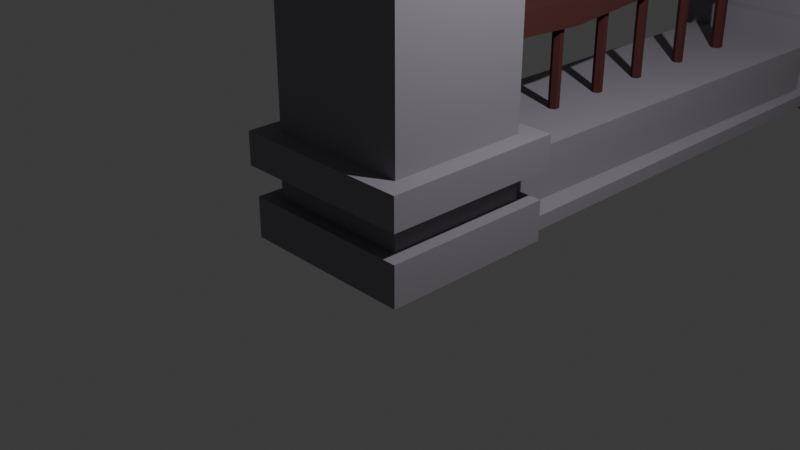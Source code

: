 # Source: tvora.blend  (saved by Blender 4.3.34; exported with 4.5.12 LTS)
import bpy
from mathutils import Matrix  # noqa: F401  (used for matrix-valued properties, if any)

bpy.ops.wm.read_factory_settings(use_empty=True)
scene = bpy.context.scene
scene.name = 'Scene'

# ---- collections
col_collection = bpy.data.collections.new('Collection'); scene.collection.children.link(col_collection)

# ---- materials (node trees are filled in below, after node groups)
mat_material = bpy.data.materials.new('Material')
mat_material.alpha_threshold = 0.0
mat_material.roughness = 0.5
mat_material.line_color = (0.0, 0.0, 0.0, 1.0)
mat_material_001 = bpy.data.materials.new('Material.001')

# ---- material node trees
mat_material.use_nodes = True; mat_material.node_tree.nodes.clear()
_N = mat_material.node_tree.nodes; _L = mat_material.node_tree.links
n0 = _N.new('ShaderNodeOutputMaterial'); n0.name = 'Material Output'; n0.location = (300, 300)
n1 = _N.new('ShaderNodeBsdfPrincipled'); n1.name = 'Principled BSDF'; n1.location = (10, 300)
n1.inputs[0].default_value = (0.2734, 0.2525, 0.2953, 1.0)
n1.inputs[2].default_value = 1.0
n1.inputs[3].default_value = 1.45
_L.new(n1.outputs[0], n0.inputs[0])
n0.is_active_output = True
mat_material_001.use_nodes = True; mat_material_001.node_tree.nodes.clear()
_N = mat_material_001.node_tree.nodes; _L = mat_material_001.node_tree.links
n0 = _N.new('ShaderNodeBsdfPrincipled'); n0.name = 'Principled BSDF'; n0.location = (10, 300)
n0.inputs[0].default_value = (0.08823, 0.0201, 0.01767, 1.0)
n0.inputs[2].default_value = 0.8818
n1 = _N.new('ShaderNodeOutputMaterial'); n1.name = 'Material Output'; n1.location = (300, 300)
_L.new(n0.outputs[0], n1.inputs[0])
n1.is_active_output = True

# ---- world
world_world = bpy.data.worlds.new('World'); scene.world = world_world
world_world.use_nodes = True; world_world.node_tree.nodes.clear()
_N = world_world.node_tree.nodes; _L = world_world.node_tree.links
n0 = _N.new('ShaderNodeOutputWorld'); n0.name = 'World Output'; n0.location = (300, 300)
n1 = _N.new('ShaderNodeBackground'); n1.name = 'Background'; n1.location = (10, 300)
n1.inputs[0].default_value = (0.05088, 0.05088, 0.05088, 1.0)
_L.new(n1.outputs[0], n0.inputs[0])
n0.is_active_output = True
world_world.color = (0.05088, 0.05088, 0.05088)
world_world.sun_shadow_jitter_overblur = 0.0

# ---- cameras
cam_camera = bpy.data.cameras.new('Camera')
cam_camera.clip_end = 100.0
cam_camera.ortho_scale = 7.314

# ---- lights
light_light = bpy.data.lights.new('Light', 'POINT')
light_light.energy = 1000.0
light_light.shadow_soft_size = 0.1

# ---- meshes
me_cube_002 = bpy.data.meshes.new('Cube.002')
me_cube_002.from_pydata([(0.8296, 0.8296, 1.0), (1.0, 1.0, -1.0), (0.8296, -0.8296, 1.0), (1.0, -1.0, -1.0), (-0.8296, 0.8296, 1.0), (-1.0, 1.0, -1.0), (-0.8296, -0.8296, 1.0), (-1.0, -1.0, -1.0), (1.0, -1.0, 1.0), (-1.0, -1.0, 1.0), (1.0, 1.0, 1.0), (-1.0, 1.0, 1.0), (0.8296, -0.8296, 2.482), (-0.8296, -0.8296, 2.482), (0.8296, 0.8296, 2.482), (-0.8296, 0.8296, 2.482), (1.043, -1.043, 2.482), (-1.043, -1.043, 2.482), (1.043, 1.043, 2.482), (-1.043, 1.043, 2.482), (1.043, -1.043, 4.088), (-1.043, -1.043, 4.088), (1.043, 1.043, 4.088), (-1.043, 1.043, 4.088), (0.8212, -0.8212, 4.088), (-0.8212, -0.8212, 4.088), (0.8212, 0.8212, 4.088), (-0.8212, 0.8212, 4.088), (0.6263, -0.6263, 23.87), (-0.6263, -0.6263, 23.87), (0.6263, 0.6263, 23.87), (-0.6263, 0.6263, 23.87), (0.8212, -0.8212, 23.87), (-0.8212, -0.8212, 23.87), (0.8212, 0.8212, 23.87), (-0.8212, 0.8212, 23.87), (0.6263, -0.6263, 26.53), (-0.6263, -0.6263, 26.53), (0.6263, 0.6263, 26.53), (-0.6263, 0.6263, 26.53), (0.6263, -0.6263, 26.53), (-0.6263, -0.6263, 26.53), (0.6263, 0.6263, 26.53), (-0.6263, 0.6263, 26.53), (0.7803, -0.7803, 26.53), (-0.7803, -0.7803, 26.53), (0.7803, 0.7803, 26.53), (-0.7803, 0.7803, 26.53), (0.5974, -0.5974, 27.45), (-0.5974, -0.5974, 27.45), (0.5974, 0.5974, 27.45), (-0.5974, 0.5974, 27.45), (0.7803, -0.7803, 27.45), (-0.7803, -0.7803, 27.45), (0.7803, 0.7803, 27.45), (-0.7803, 0.7803, 27.45), (0.2379, -0.2379, 28.61), (-0.2379, -0.2379, 28.61), (0.2379, 0.2379, 28.61), (-0.2379, 0.2379, 28.61), (0.5974, -0.5974, 28.61), (-0.5974, -0.5974, 28.61), (0.5974, 0.5974, 28.61), (-0.5974, 0.5974, 28.61), (0.1396, -0.1396, 30.02), (-0.1396, -0.1396, 30.02), (0.1396, 0.1396, 30.02), (-0.1396, 0.1396, 30.02), (0.2069, -0.2069, 31.3), (-0.2069, -0.2069, 31.3), (0.2069, 0.2069, 31.3), (-0.2069, 0.2069, 31.3), (0.06933, -0.06933, 32.6), (-0.06933, -0.06933, 32.6), (0.06933, 0.06933, 32.6), (-0.06933, 0.06933, 32.6), (0.03841, -0.03841, 37.16), (-0.03841, -0.03841, 37.16), (0.03841, 0.03841, 37.16), (-0.03841, 0.03841, 37.16), (-0.06933, -0.06933, 36.36), (-0.06933, 0.06933, 36.36), (0.06933, -0.06933, 36.36), (0.06933, 0.06933, 36.36), (-0.06933, 0.06933, 35.7), (0.06933, 0.06933, 35.7), (-0.06933, -0.06933, 35.7), (0.06933, -0.06933, 35.7), (-0.04415, -0.2521, 35.77), (-0.04415, -0.2521, 36.22), (0.04993, -0.2521, 35.77), (0.04993, -0.2521, 36.22), (-0.05162, 0.2527, 36.28), (0.05162, 0.2527, 36.28), (-0.05162, 0.2527, 35.79), (0.05162, 0.2527, 35.79), (-0.9558, -6.48, -0.6385), (-0.9558, -6.48, 0.06691), (-0.9558, -0.7715, -0.6385), (-0.9558, -0.7715, 0.06691), (0.9559, -6.486, -0.6385), (0.9559, -6.486, 0.06691), (0.9559, -0.7778, -0.6385), (0.9559, -0.7778, 0.06691), (-0.7739, -0.7778, -0.6385), (-0.7739, -0.7778, 0.06691), (-0.7739, -6.486, -0.6385), (-0.8947, -6.747, 0.06691), (0.8091, -0.7778, 0.06691), (0.8091, -6.486, -0.6385), (0.8091, -0.7778, -0.6385), (0.6883, -6.747, 0.06691), (0.6883, -6.747, 2.657), (-0.8947, -6.747, 2.657), (-0.7739, -0.7778, 2.657), (0.8091, -0.7778, 2.657), (0.8296, -6.629, 1.0), (1.0, -6.459, -1.0), (0.8296, -8.288, 1.0), (1.0, -8.459, -1.0), (-0.8296, -6.629, 1.0), (-1.0, -6.459, -1.0), (-0.8296, -8.288, 1.0), (-1.0, -8.459, -1.0), (1.0, -8.459, 1.0), (-1.0, -8.459, 1.0), (1.0, -6.459, 1.0), (-1.0, -6.459, 1.0), (0.8296, -8.288, 2.482), (-0.8296, -8.288, 2.482), (0.8296, -6.629, 2.482), (-0.8296, -6.629, 2.482), (1.043, -8.501, 2.482), (-1.043, -8.501, 2.482), (1.043, -6.416, 2.482), (-1.043, -6.416, 2.482), (1.043, -8.501, 4.088), (-1.043, -8.501, 4.088), (1.043, -6.416, 4.088), (-1.043, -6.416, 4.088), (0.8212, -8.28, 4.088), (-0.8212, -8.28, 4.088), (0.8212, -6.638, 4.088), (-0.8212, -6.638, 4.088), (0.6263, -8.085, 23.87), (-0.6263, -8.085, 23.87), (0.6263, -6.832, 23.87), (-0.6263, -6.832, 23.87), (0.8212, -8.28, 23.87), (-0.8212, -8.28, 23.87), (0.8212, -6.638, 23.87), (-0.8212, -6.638, 23.87), (0.6263, -8.085, 26.53), (-0.6263, -8.085, 26.53), (0.6263, -6.832, 26.53), (-0.6263, -6.832, 26.53), (0.6263, -8.085, 26.53), (-0.6263, -8.085, 26.53), (0.6263, -6.832, 26.53), (-0.6263, -6.832, 26.53), (0.7803, -8.239, 26.53), (-0.7803, -8.239, 26.53), (0.7803, -6.678, 26.53), (-0.7803, -6.678, 26.53), (0.5974, -8.056, 27.45), (-0.5974, -8.056, 27.45), (0.5974, -6.861, 27.45), (-0.5974, -6.861, 27.45), (0.7803, -8.239, 27.45), (-0.7803, -8.239, 27.45), (0.7803, -6.678, 27.45), (-0.7803, -6.678, 27.45), (0.2379, -7.697, 28.61), (-0.2379, -7.697, 28.61), (0.2379, -7.221, 28.61), (-0.2379, -7.221, 28.61), (0.5974, -8.056, 28.61), (-0.5974, -8.056, 28.61), (0.5974, -6.861, 28.61), (-0.5974, -6.861, 28.61), (0.1396, -7.598, 30.02), (-0.1396, -7.598, 30.02), (0.1396, -7.319, 30.02), (-0.1396, -7.319, 30.02), (0.2069, -7.666, 31.3), (-0.2069, -7.666, 31.3), (0.2069, -7.252, 31.3), (-0.2069, -7.252, 31.3), (0.06933, -7.528, 32.6), (-0.06933, -7.528, 32.6), (0.06933, -7.389, 32.6), (-0.06933, -7.389, 32.6), (0.03841, -7.497, 37.16), (-0.03841, -7.497, 37.16), (0.03841, -7.42, 37.16), (-0.03841, -7.42, 37.16), (-0.06933, -7.528, 36.36), (-0.06933, -7.389, 36.36), (0.06933, -7.528, 36.36), (0.06933, -7.389, 36.36), (-0.06933, -7.389, 35.7), (0.06933, -7.389, 35.7), (-0.06933, -7.528, 35.7), (0.06933, -7.528, 35.7), (-0.04415, -7.711, 35.77), (-0.04415, -7.711, 36.22), (0.04993, -7.711, 35.77), (0.04993, -7.711, 36.22), (-0.05162, -7.206, 36.28), (0.05162, -7.206, 36.28), (-0.05162, -7.206, 35.79), (0.05162, -7.206, 35.79)], [], [(4, 6, 13, 15), (3, 8, 9, 7), (7, 9, 11, 5), (5, 1, 3, 7), (1, 10, 8, 3), (5, 11, 10, 1), (2, 6, 9, 8), (0, 2, 8, 10), (6, 4, 11, 9), (4, 0, 10, 11), (14, 15, 19, 18), (6, 2, 12, 13), (0, 4, 15, 14), (2, 0, 14, 12), (16, 18, 22, 20), (12, 14, 18, 16), (15, 13, 17, 19), (13, 12, 16, 17), (20, 22, 26, 24), (19, 17, 21, 23), (17, 16, 20, 21), (18, 19, 23, 22), (27, 25, 33, 35), (23, 21, 25, 27), (21, 20, 24, 25), (22, 23, 27, 26), (30, 31, 39, 38), (25, 24, 32, 33), (26, 27, 35, 34), (24, 26, 34, 32), (28, 29, 33, 32), (30, 28, 32, 34), (29, 31, 35, 33), (31, 30, 34, 35), (38, 39, 43, 42), (28, 30, 38, 36), (31, 29, 37, 39), (29, 28, 36, 37), (42, 43, 47, 46), (36, 38, 42, 40), (39, 37, 41, 43), (37, 36, 40, 41), (47, 45, 53, 55), (40, 42, 46, 44), (43, 41, 45, 47), (41, 40, 44, 45), (51, 49, 61, 63), (45, 44, 52, 53), (46, 47, 55, 54), (44, 46, 54, 52), (48, 49, 53, 52), (50, 48, 52, 54), (49, 51, 55, 53), (51, 50, 54, 55), (59, 57, 65, 67), (49, 48, 60, 61), (50, 51, 63, 62), (48, 50, 62, 60), (56, 57, 61, 60), (58, 56, 60, 62), (57, 59, 63, 61), (59, 58, 62, 63), (65, 64, 68, 69), (57, 56, 64, 65), (58, 59, 67, 66), (56, 58, 66, 64), (70, 71, 75, 74), (66, 67, 71, 70), (64, 66, 70, 68), (67, 65, 69, 71), (81, 80, 77, 79), (68, 70, 74, 72), (71, 69, 73, 75), (69, 68, 72, 73), (78, 79, 77, 76), (80, 82, 76, 77), (83, 81, 79, 78), (82, 83, 78, 76), (87, 85, 83, 82), (84, 81, 92, 94), (82, 80, 89, 91), (84, 86, 80, 81), (75, 73, 86, 84), (73, 72, 87, 86), (74, 75, 84, 85), (72, 74, 85, 87), (88, 90, 91, 89), (87, 82, 91, 90), (86, 87, 90, 88), (80, 86, 88, 89), (95, 94, 92, 93), (83, 85, 95, 93), (81, 83, 93, 92), (85, 84, 94, 95), (96, 97, 99, 98), (110, 108, 103, 102), (102, 103, 101, 100), (106, 107, 97, 96), (110, 102, 100, 109), (105, 99, 97, 107), (107, 111, 112, 113), (98, 104, 106, 96), (109, 111, 107, 106), (98, 99, 105, 104), (100, 101, 111, 109), (103, 108, 111, 101), (104, 110, 109, 106), (104, 105, 108, 110), (115, 114, 113, 112), (108, 105, 114, 115), (105, 107, 113, 114), (111, 108, 115, 112), (120, 122, 129, 131), (119, 124, 125, 123), (123, 125, 127, 121), (121, 117, 119, 123), (117, 126, 124, 119), (121, 127, 126, 117), (118, 122, 125, 124), (116, 118, 124, 126), (122, 120, 127, 125), (120, 116, 126, 127), (130, 131, 135, 134), (122, 118, 128, 129), (116, 120, 131, 130), (118, 116, 130, 128), (132, 134, 138, 136), (128, 130, 134, 132), (131, 129, 133, 135), (129, 128, 132, 133), (136, 138, 142, 140), (135, 133, 137, 139), (133, 132, 136, 137), (134, 135, 139, 138), (143, 141, 149, 151), (139, 137, 141, 143), (137, 136, 140, 141), (138, 139, 143, 142), (146, 147, 155, 154), (141, 140, 148, 149), (142, 143, 151, 150), (140, 142, 150, 148), (144, 145, 149, 148), (146, 144, 148, 150), (145, 147, 151, 149), (147, 146, 150, 151), (154, 155, 159, 158), (144, 146, 154, 152), (147, 145, 153, 155), (145, 144, 152, 153), (158, 159, 163, 162), (152, 154, 158, 156), (155, 153, 157, 159), (153, 152, 156, 157), (163, 161, 169, 171), (156, 158, 162, 160), (159, 157, 161, 163), (157, 156, 160, 161), (167, 165, 177, 179), (161, 160, 168, 169), (162, 163, 171, 170), (160, 162, 170, 168), (164, 165, 169, 168), (166, 164, 168, 170), (165, 167, 171, 169), (167, 166, 170, 171), (175, 173, 181, 183), (165, 164, 176, 177), (166, 167, 179, 178), (164, 166, 178, 176), (172, 173, 177, 176), (174, 172, 176, 178), (173, 175, 179, 177), (175, 174, 178, 179), (181, 180, 184, 185), (173, 172, 180, 181), (174, 175, 183, 182), (172, 174, 182, 180), (186, 187, 191, 190), (182, 183, 187, 186), (180, 182, 186, 184), (183, 181, 185, 187), (197, 196, 193, 195), (184, 186, 190, 188), (187, 185, 189, 191), (185, 184, 188, 189), (194, 195, 193, 192), (196, 198, 192, 193), (199, 197, 195, 194), (198, 199, 194, 192), (203, 201, 199, 198), (200, 197, 208, 210), (198, 196, 205, 207), (200, 202, 196, 197), (191, 189, 202, 200), (189, 188, 203, 202), (190, 191, 200, 201), (188, 190, 201, 203), (204, 206, 207, 205), (203, 198, 207, 206), (202, 203, 206, 204), (196, 202, 204, 205), (211, 210, 208, 209), (199, 201, 211, 209), (197, 199, 209, 208), (201, 200, 210, 211)])
_uv = me_cube_002.uv_layers.new(name='UVMap')
_uv.uv.foreach_set('vector', [0.953, 0.4093, 0.953, 0.4769, 0.8926, 0.4769, 0.8926, 0.4093, 0.2679, 0.888, 0.2679, 0.8065, 0.3494, 0.8065, 0.3494, 0.888, 0.6137, 0.7063, 0.6952, 0.7063, 0.6952, 0.7879, 0.6137, 0.7879, 0.7059, 0.3996, 0.7059, 0.318, 0.7874, 0.318, 0.7874, 0.3996, 0.7021, 0.7063, 0.7837, 0.7063, 0.7837, 0.7879, 0.7021, 0.7879, 0.6137, 0.7879, 0.6952, 0.7879, 0.6952, 0.8694, 0.6137, 0.8694, 0.1409, 0.8134, 0.1409, 0.8811, 0.1339, 0.888, 0.1339, 0.8065, 0.2085, 0.8134, 0.1409, 0.8134, 0.1339, 0.8065, 0.2155, 0.8065, 0.1409, 0.8811, 0.2085, 0.8811, 0.2155, 0.888, 0.1339, 0.888, 0.2085, 0.8811, 0.2085, 0.8134, 0.2155, 0.8065, 0.2155, 0.888, 0.698, 0.4955, 0.698, 0.5632, 0.6893, 0.5719, 0.6893, 0.4868, 0.1339, 0.9557, 0.1339, 0.888, 0.1944, 0.888, 0.1944, 0.9557, 0.8951, 0.1527, 0.8951, 0.08502, 0.9555, 0.08502, 0.9555, 0.1527, 0.8951, 0.06765, 0.8951, 7.468e-07, 0.9555, 1.256e-10, 0.9555, 0.06765, 0.8296, 0.08502, 0.8296, 8.095e-07, 0.8951, 6.529e-10, 0.8951, 0.08502, 0.7656, 0.4955, 0.698, 0.4955, 0.6893, 0.4868, 0.7743, 0.4868, 0.698, 0.5632, 0.7656, 0.5632, 0.7743, 0.5719, 0.6893, 0.5719, 0.7656, 0.5632, 0.7656, 0.4955, 0.7743, 0.4868, 0.7743, 0.5719, 0.6987, 0.6213, 0.7837, 0.6213, 0.7746, 0.6303, 0.7077, 0.6303, 0.6012, 0.7062, 0.6012, 0.7913, 0.5357, 0.7913, 0.5357, 0.7062, 0.7021, 0.9544, 0.7021, 0.8694, 0.7676, 0.8694, 0.7676, 0.9544, 0.8296, 0.17, 0.8296, 0.08502, 0.8951, 0.08502, 0.8951, 0.17, 0.2679, 0.8065, 0.2009, 0.8065, 0.2009, 1.322e-06, 0.2679, 0.0, 0.7837, 0.7063, 0.6987, 0.7063, 0.7077, 0.6973, 0.7746, 0.6973, 0.6987, 0.7063, 0.6987, 0.6213, 0.7077, 0.6303, 0.7077, 0.6973, 0.7837, 0.6213, 0.7837, 0.7063, 0.7746, 0.6973, 0.7746, 0.6303, 0.9425, 0.6903, 0.8914, 0.6903, 0.8914, 0.5817, 0.9425, 0.5817, 0.5357, 0.8065, 0.4687, 0.8065, 0.4687, 0.0, 0.5357, 5.833e-06, 0.4018, 0.8065, 0.3348, 0.8065, 0.3348, 0.0, 0.4018, 8.555e-07, 0.1339, 0.8065, 0.06697, 0.8065, 0.06697, 0.0, 0.1339, 8.555e-07, 0.5436, 0.8842, 0.5436, 0.9353, 0.5357, 0.9432, 0.5357, 0.8763, 0.5947, 0.8842, 0.5436, 0.8842, 0.5357, 0.8763, 0.6027, 0.8763, 0.5436, 0.9353, 0.5947, 0.9353, 0.6027, 0.9432, 0.5357, 0.9432, 0.5947, 0.9353, 0.5947, 0.8842, 0.6027, 0.8763, 0.6027, 0.9432, 0.5357, 0.4868, 0.5357, 0.4868, 0.5357, 0.4868, 0.5357, 0.4868, 0.5344, 0.9151, 0.4833, 0.9151, 0.4833, 0.8065, 0.5344, 0.8065, 0.1326, 0.9151, 0.08154, 0.9151, 0.08154, 0.8065, 0.1326, 0.8065, 0.9425, 0.9075, 0.8914, 0.9075, 0.8914, 0.7989, 0.9425, 0.7989, 0.2741, 0.8943, 0.2741, 0.9454, 0.2679, 0.9517, 0.2679, 0.888, 0.5357, 0.4868, 0.5357, 0.4868, 0.5357, 0.4868, 0.5357, 0.4868, 0.5357, 0.4868, 0.5357, 0.4868, 0.5357, 0.4868, 0.5357, 0.4868, 0.5357, 0.4868, 0.5357, 0.4868, 0.5357, 0.4868, 0.5357, 0.4868, 0.387, 0.9151, 0.387, 0.9787, 0.3494, 0.9787, 0.3494, 0.9151, 0.3252, 0.8943, 0.2741, 0.8943, 0.2679, 0.888, 0.3315, 0.888, 0.2741, 0.9454, 0.3252, 0.9454, 0.3315, 0.9517, 0.2679, 0.9517, 0.3252, 0.9454, 0.3252, 0.8943, 0.3315, 0.888, 0.3315, 0.9517, 0.8903, 0.9346, 0.8903, 0.9833, 0.8433, 0.9833, 0.8433, 0.9346, 0.9425, 0.709, 0.9425, 0.6453, 0.9801, 0.6453, 0.9801, 0.709, 0.9425, 0.8625, 0.9425, 0.7989, 0.9801, 0.7989, 0.9801, 0.8625, 0.2155, 0.9787, 0.2155, 0.9151, 0.2531, 0.9151, 0.2531, 0.9787, 0.8989, 0.915, 0.8989, 0.9637, 0.8914, 0.9711, 0.8914, 0.9075, 0.9476, 0.915, 0.8989, 0.915, 0.8914, 0.9075, 0.955, 0.9075, 0.8989, 0.9637, 0.9476, 0.9637, 0.955, 0.9711, 0.8914, 0.9711, 0.9476, 0.9637, 0.9476, 0.915, 0.955, 0.9075, 0.955, 0.9711, 0.8108, 0.5817, 0.7914, 0.5817, 0.7954, 0.5241, 0.8068, 0.5241, 0.953, 0.4878, 0.953, 0.439, 1.0, 0.439, 1.0, 0.4878, 0.953, 0.3903, 0.953, 0.3416, 1.0, 0.3416, 1.0, 0.3903, 0.9436, 0.3304, 0.9436, 0.2817, 0.9906, 0.2817, 0.9906, 0.3304, 0.7527, 0.5865, 0.7527, 0.6059, 0.738, 0.6206, 0.738, 0.5719, 0.7721, 0.5865, 0.7527, 0.5865, 0.738, 0.5719, 0.7867, 0.5719, 0.7527, 0.6059, 0.7721, 0.6059, 0.7867, 0.6206, 0.738, 0.6206, 0.7721, 0.6059, 0.7721, 0.5865, 0.7867, 0.5719, 0.7867, 0.6206, 0.8873, 0.8133, 0.8759, 0.8133, 0.8732, 0.761, 0.8901, 0.761, 0.8914, 0.8709, 0.872, 0.8709, 0.8759, 0.8133, 0.8873, 0.8133, 0.872, 0.871, 0.8526, 0.871, 0.8566, 0.8133, 0.868, 0.8133, 0.852, 0.5817, 0.8326, 0.5817, 0.8366, 0.5241, 0.848, 0.5241, 0.8707, 0.7611, 0.8539, 0.7611, 0.8595, 0.708, 0.8651, 0.708, 0.868, 0.8133, 0.8566, 0.8133, 0.8539, 0.7611, 0.8707, 0.7611, 0.848, 0.5241, 0.8366, 0.5241, 0.8339, 0.4718, 0.8507, 0.4718, 0.8068, 0.5241, 0.7954, 0.5241, 0.7927, 0.4718, 0.8096, 0.4718, 0.804, 0.2653, 0.7983, 0.2653, 0.7996, 0.233, 0.8027, 0.233, 0.8507, 0.4718, 0.8339, 0.4718, 0.8395, 0.4187, 0.8451, 0.4187, 0.8096, 0.4718, 0.7927, 0.4718, 0.7983, 0.4187, 0.804, 0.4187, 0.8901, 0.761, 0.8732, 0.761, 0.8787, 0.708, 0.8844, 0.708, 0.6897, 0.4809, 0.6897, 0.484, 0.6866, 0.484, 0.6866, 0.4809, 0.78, 0.5192, 0.7743, 0.5192, 0.7755, 0.4868, 0.7787, 0.4868, 0.7021, 0.7386, 0.6965, 0.7386, 0.6977, 0.7063, 0.7009, 0.7063, 0.8451, 0.2653, 0.8395, 0.2653, 0.8408, 0.233, 0.8439, 0.233, 0.8451, 0.2924, 0.8395, 0.2924, 0.8395, 0.2653, 0.8451, 0.2653, 0.804, 0.2924, 0.804, 0.2653, 0.8114, 0.2688, 0.8114, 0.289, 0.6866, 0.4851, 0.6809, 0.4851, 0.6819, 0.4777, 0.6858, 0.4777, 0.804, 0.2924, 0.7983, 0.2924, 0.7983, 0.2653, 0.804, 0.2653, 0.804, 0.4187, 0.7983, 0.4187, 0.7983, 0.2924, 0.804, 0.2924, 0.8844, 0.708, 0.8787, 0.708, 0.8787, 0.5817, 0.8844, 0.5817, 0.8651, 0.708, 0.8595, 0.708, 0.8595, 0.5817, 0.8651, 0.5817, 0.8451, 0.4187, 0.8395, 0.4187, 0.8395, 0.2924, 0.8451, 0.2924, 0.6124, 0.6984, 0.6086, 0.6984, 0.6086, 0.68, 0.6124, 0.68, 0.8451, 0.2924, 0.8451, 0.2653, 0.8526, 0.2713, 0.8526, 0.2897, 0.6639, 0.4777, 0.6696, 0.4777, 0.6688, 0.4852, 0.665, 0.4852, 0.7983, 0.2653, 0.7983, 0.2924, 0.7909, 0.2897, 0.7909, 0.2713, 0.6128, 0.6616, 0.6086, 0.6616, 0.6086, 0.6414, 0.6128, 0.6414, 0.8395, 0.2653, 0.8395, 0.2924, 0.832, 0.289, 0.832, 0.2688, 0.6413, 0.4777, 0.647, 0.4777, 0.6463, 0.4853, 0.642, 0.4853, 0.6639, 0.4852, 0.6583, 0.4852, 0.659, 0.4777, 0.6632, 0.4777, 0.7909, 0.5926, 0.8196, 0.5926, 0.8196, 0.8254, 0.7909, 0.8254, 0.6077, 0.6212, 0.6077, 0.5925, 0.6137, 0.5925, 0.6137, 0.6212, 0.7193, 3.641e-07, 0.748, 8.767e-09, 0.748, 0.2327, 0.7193, 0.2327, 0.7909, 0.5924, 0.8196, 0.5817, 0.8196, 0.5926, 0.7909, 0.5926, 0.7133, 0.0002575, 0.7193, 0.0002575, 0.7193, 0.233, 0.7133, 0.233, 0.6086, 0.8646, 0.6012, 0.8649, 0.6012, 0.6321, 0.6037, 0.6212, 0.6893, 0.5925, 0.6248, 0.5925, 0.6248, 0.4868, 0.6893, 0.4868, 0.6413, 1.71e-09, 0.6487, 0.0002575, 0.6487, 0.233, 0.6413, 0.2327, 0.6196, 0.6213, 0.6248, 0.5925, 0.6893, 0.5925, 0.6842, 0.6213, 0.5357, 0.6212, 0.5357, 0.5925, 0.5431, 0.5925, 0.5431, 0.6212, 0.6137, 0.6213, 0.6137, 0.5925, 0.6248, 0.5925, 0.6196, 0.6213, 0.8256, 0.8252, 0.8196, 0.8251, 0.8196, 0.5817, 0.8303, 0.5926, 0.6487, 0.0002575, 0.7133, 0.0002575, 0.7133, 0.233, 0.6487, 0.233, 0.5431, 0.6212, 0.5431, 0.5925, 0.6077, 0.5925, 0.6077, 0.6212, 0.7059, 0.4777, 0.6413, 0.4764, 0.6413, 0.233, 0.7059, 0.2343, 0.6077, 0.5925, 0.5431, 0.5925, 0.5431, 0.4868, 0.6077, 0.4868, 0.6413, 0.2435, 0.6413, 0.4868, 0.5357, 0.4868, 0.5357, 0.2434, 0.6413, 2.026e-05, 0.6413, 0.2434, 0.5357, 0.2434, 0.5357, -3.136e-09, 0.953, 0.3416, 0.953, 0.4093, 0.8926, 0.4093, 0.8926, 0.3416, -2.43e-09, 0.888, -2.43e-09, 0.8065, 0.08154, 0.8065, 0.08154, 0.888, 0.748, 2.13e-08, 0.8296, 1.514e-08, 0.8296, 0.08155, 0.748, 0.08155, 0.7059, 0.4811, 0.7059, 0.3996, 0.7874, 0.3996, 0.7874, 0.4811, 0.748, 0.08155, 0.8296, 0.08155, 0.8296, 0.1631, 0.748, 0.1631, 0.7021, 0.7879, 0.7837, 0.7879, 0.7837, 0.8694, 0.7021, 0.8694, 0.4087, 0.8135, 0.4087, 0.8811, 0.4018, 0.8881, 0.4018, 0.8065, 0.4764, 0.8135, 0.4087, 0.8135, 0.4018, 0.8065, 0.4833, 0.8065, 0.4087, 0.8811, 0.4764, 0.8811, 0.4833, 0.8881, 0.4018, 0.8881, 0.4764, 0.8811, 0.4764, 0.8135, 0.4833, 0.8065, 0.4833, 0.8881, 0.6223, 0.63, 0.6223, 0.6976, 0.6137, 0.7063, 0.6137, 0.6213, 3.686e-09, 0.9557, 5.044e-09, 0.888, 0.06044, 0.888, 0.06044, 0.9557, 0.8951, 0.2203, 0.8951, 0.1527, 0.9555, 0.1527, 0.9555, 0.2203, 0.8926, 0.5446, 0.8926, 0.4769, 0.953, 0.4769, 0.953, 0.5446, 0.5357, 0.8763, 0.5357, 0.7913, 0.6012, 0.7913, 0.6012, 0.8763, 0.69, 0.63, 0.6223, 0.63, 0.6137, 0.6213, 0.6987, 0.6213, 0.6223, 0.6976, 0.69, 0.6976, 0.6987, 0.7063, 0.6137, 0.7063, 0.69, 0.6976, 0.69, 0.63, 0.6987, 0.6213, 0.6987, 0.7063, 0.7059, 0.233, 0.7909, 0.233, 0.7818, 0.242, 0.7149, 0.242, 0.6012, 0.6212, 0.6012, 0.7062, 0.5357, 0.7062, 0.5357, 0.6212, 0.7676, 0.9544, 0.7676, 0.8694, 0.8331, 0.8694, 0.8331, 0.9544, 0.6137, 0.9544, 0.6137, 0.8694, 0.6791, 0.8694, 0.6791, 0.9544, 0.2009, 0.8065, 0.1339, 0.8065, 0.1339, 1.244e-06, 0.2009, 0.0, 0.7909, 0.318, 0.7059, 0.318, 0.7149, 0.309, 0.7818, 0.309, 0.7059, 0.318, 0.7059, 0.233, 0.7149, 0.242, 0.7149, 0.309, 0.7909, 0.233, 0.7909, 0.318, 0.7818, 0.309, 0.7818, 0.242, 0.9425, 0.7989, 0.8914, 0.7989, 0.8914, 0.6903, 0.9425, 0.6903, 0.4687, 0.8065, 0.4018, 0.8065, 0.4018, 0.0, 0.4687, 5.833e-06, 0.3348, 0.8065, 0.2679, 0.8065, 0.2679, 0.0, 0.3348, 8.555e-07, 0.06697, 0.8065, 0.0, 0.8065, 0.0, 0.0, 0.06697, 8.555e-07, 0.756, 0.171, 0.756, 0.2221, 0.748, 0.2301, 0.748, 0.1631, 0.807, 0.171, 0.756, 0.171, 0.748, 0.1631, 0.815, 0.1631, 0.756, 0.2221, 0.807, 0.2221, 0.815, 0.2301, 0.748, 0.2301, 0.807, 0.2221, 0.807, 0.171, 0.815, 0.1631, 0.815, 0.2301, 0.5357, 0.4868, 0.5357, 0.4868, 0.5357, 0.4868, 0.5357, 0.4868, 0.2665, 0.9151, 0.2155, 0.9151, 0.2155, 0.8065, 0.2665, 0.8065, 0.4005, 0.9151, 0.3494, 0.9151, 0.3494, 0.8065, 0.4005, 0.8065, 0.9436, 0.3416, 0.8926, 0.3416, 0.8926, 0.233, 0.9436, 0.233, 0.4081, 0.8944, 0.4081, 0.9454, 0.4018, 0.9517, 0.4018, 0.8881, 0.5357, 0.4868, 0.5357, 0.4868, 0.5357, 0.4868, 0.5357, 0.4868, 0.5357, 0.4868, 0.5357, 0.4868, 0.5357, 0.4868, 0.5357, 0.4868, 0.5357, 0.4868, 0.5357, 0.4868, 0.5357, 0.4868, 0.5357, 0.4868, 0.8903, 0.871, 0.8903, 0.9346, 0.8526, 0.9346, 0.8526, 0.871, 0.4591, 0.8944, 0.4081, 0.8944, 0.4018, 0.8881, 0.4654, 0.8881, 0.4081, 0.9454, 0.4591, 0.9454, 0.4654, 0.9517, 0.4018, 0.9517, 0.4591, 0.9454, 0.4591, 0.8944, 0.4654, 0.8881, 0.4654, 0.9517, 0.862, 0.1813, 0.862, 0.2301, 0.815, 0.2301, 0.815, 0.1813, 0.9425, 0.7726, 0.9425, 0.709, 0.9801, 0.709, 0.9801, 0.7726, 0.9425, 0.6453, 0.9425, 0.5817, 0.9801, 0.5817, 0.9801, 0.6453, 0.4833, 0.9788, 0.4833, 0.9151, 0.521, 0.9151, 0.521, 0.9788, 0.07644, 0.9225, 0.07644, 0.9713, 0.06899, 0.9787, 0.06899, 0.9151, 0.1252, 0.9225, 0.07644, 0.9225, 0.06899, 0.9151, 0.1326, 0.9151, 0.07644, 0.9713, 0.1252, 0.9713, 0.1326, 0.9787, 0.06899, 0.9787, 0.1252, 0.9713, 0.1252, 0.9225, 0.1326, 0.9151, 0.1326, 0.9787, 0.8314, 0.5817, 0.812, 0.5817, 0.816, 0.5241, 0.8274, 0.5241, 0.953, 0.439, 0.953, 0.3903, 1.0, 0.3903, 1.0, 0.439, 0.5357, 0.992, 0.5357, 0.9432, 0.5827, 0.9432, 0.5827, 0.992, 0.9436, 0.2817, 0.9436, 0.233, 0.9906, 0.233, 0.9906, 0.2817, 0.704, 0.5865, 0.704, 0.6059, 0.6893, 0.6206, 0.6893, 0.5719, 0.7234, 0.5865, 0.704, 0.5865, 0.6893, 0.5719, 0.738, 0.5719, 0.704, 0.6059, 0.7234, 0.6059, 0.738, 0.6206, 0.6893, 0.6206, 0.7234, 0.6059, 0.7234, 0.5865, 0.738, 0.5719, 0.738, 0.6206, 0.8885, 0.4646, 0.8771, 0.4646, 0.8744, 0.4123, 0.8913, 0.4123, 0.8926, 0.5222, 0.8732, 0.5222, 0.8771, 0.4646, 0.8885, 0.4646, 0.8526, 0.871, 0.8332, 0.871, 0.8372, 0.8133, 0.8486, 0.8133, 0.8726, 0.5817, 0.8532, 0.5817, 0.8572, 0.5241, 0.8686, 0.5241, 0.8513, 0.7611, 0.8345, 0.7611, 0.8401, 0.708, 0.8457, 0.708, 0.8486, 0.8133, 0.8372, 0.8133, 0.8345, 0.7611, 0.8513, 0.7611, 0.8686, 0.5241, 0.8572, 0.5241, 0.8545, 0.4718, 0.8713, 0.4718, 0.8274, 0.5241, 0.816, 0.5241, 0.8133, 0.4718, 0.8302, 0.4718, 0.8245, 0.2653, 0.8189, 0.2653, 0.8201, 0.233, 0.8233, 0.233, 0.8713, 0.4718, 0.8545, 0.4718, 0.8601, 0.4187, 0.8657, 0.4187, 0.8302, 0.4718, 0.8133, 0.4718, 0.8189, 0.4187, 0.8245, 0.4187, 0.8913, 0.4123, 0.8744, 0.4123, 0.8799, 0.3593, 0.8856, 0.3593, 0.6897, 0.4777, 0.6897, 0.4809, 0.6866, 0.4809, 0.6866, 0.4777, 0.78, 0.5515, 0.7743, 0.5515, 0.7755, 0.5192, 0.7787, 0.5192, 0.7021, 0.771, 0.6965, 0.771, 0.6977, 0.7386, 0.7009, 0.7386, 0.8657, 0.2653, 0.8601, 0.2653, 0.8613, 0.233, 0.8645, 0.233, 0.8657, 0.2924, 0.8601, 0.2924, 0.8601, 0.2653, 0.8657, 0.2653, 0.8245, 0.2924, 0.8245, 0.2653, 0.832, 0.2688, 0.832, 0.289, 0.6809, 0.4851, 0.6752, 0.4851, 0.6763, 0.4777, 0.6801, 0.4777, 0.8245, 0.2924, 0.8189, 0.2924, 0.8189, 0.2653, 0.8245, 0.2653, 0.8245, 0.4187, 0.8189, 0.4187, 0.8189, 0.2924, 0.8245, 0.2924, 0.8856, 0.3593, 0.8799, 0.3593, 0.8799, 0.233, 0.8856, 0.233, 0.8457, 0.708, 0.8401, 0.708, 0.8401, 0.5817, 0.8457, 0.5817, 0.8657, 0.4187, 0.8601, 0.4187, 0.8601, 0.2924, 0.8657, 0.2924, 0.6124, 0.68, 0.6086, 0.68, 0.6086, 0.6616, 0.6124, 0.6616, 0.8657, 0.2924, 0.8657, 0.2653, 0.8732, 0.2713, 0.8732, 0.2897, 0.6696, 0.4777, 0.6752, 0.4777, 0.6745, 0.4852, 0.6706, 0.4852, 0.8189, 0.2653, 0.8189, 0.2924, 0.8114, 0.2897, 0.8114, 0.2713, 0.6128, 0.6414, 0.6086, 0.6414, 0.6086, 0.6212, 0.6128, 0.6212, 0.8601, 0.2653, 0.8601, 0.2924, 0.8526, 0.289, 0.8526, 0.2688, 0.647, 0.4777, 0.6526, 0.4777, 0.6519, 0.4853, 0.6477, 0.4853, 0.6583, 0.4852, 0.6526, 0.4852, 0.6534, 0.4777, 0.6576, 0.4777])
me_cube_002.materials.append(mat_material)
me_cube_002.use_mirror_vertex_groups = False
me_cube_002.update()
me_cylinder = bpy.data.meshes.new('Cylinder')
me_cylinder.from_pydata([(0.0, 1.0, -1.388), (0.0, 1.0, 1.0), (0.866, 0.5, -1.388), (0.866, 0.5, 1.0), (0.866, -0.5, -1.388), (0.866, -0.5, 1.0), (0.0, -1.0, -1.388), (0.0, -1.0, 1.0), (-0.866, -0.5, -1.388), (-0.866, -0.5, 1.0), (-0.866, 0.5, -1.388), (-0.866, 0.5, 1.0), (9.551e-07, 0.6159, -1.424), (0.5333, 0.3079, -1.424), (0.5333, -0.3079, -1.424), (9.551e-07, -0.6158, -1.424), (-0.5333, -0.3079, -1.424), (-0.5333, 0.3079, -1.424), (9.551e-07, 0.6159, -1.424), (0.5333, 0.3079, -1.424), (0.5333, -0.3079, -1.424), (9.551e-07, -0.6158, -1.424), (-0.5333, -0.3079, -1.424), (-0.5333, 0.3079, -1.424), (9.562e-07, 1.067, -1.424), (0.9245, 0.5337, -1.424), (0.9245, -0.5337, -1.424), (9.562e-07, -1.067, -1.424), (-0.9245, -0.5337, -1.424), (-0.9245, 0.5337, -1.424), (1.02e-06, 0.4851, -1.502), (0.4201, 0.2425, -1.502), (0.4201, -0.2425, -1.502), (1.02e-06, -0.4851, -1.502), (-0.4201, -0.2425, -1.502), (-0.4201, 0.2425, -1.502), (1.025e-06, 0.892, -1.502), (0.7725, 0.446, -1.502), (0.7725, -0.446, -1.502), (1.025e-06, -0.892, -1.502), (-0.7725, -0.446, -1.502), (-0.7725, 0.446, -1.502), (1.016e-06, 0.1977, -1.657), (0.1712, 0.09883, -1.657), (0.1712, -0.09884, -1.657), (1.016e-06, -0.1977, -1.657), (-0.1712, -0.09884, -1.657), (-0.1712, 0.09883, -1.657), (-2.344, -11.18, 0.3571), (-2.344, -11.18, 0.1968), (-2.344, 66.01, 0.3571), (-2.344, 66.01, 0.1968), (1.509, -11.18, 0.3571), (1.509, -11.18, 0.1968), (1.509, 66.01, 0.3571), (1.509, 66.01, 0.1968), (-2.344, 11.87, 0.4063), (-2.344, 11.87, 0.2461), (1.509, 11.87, 0.4063), (1.509, 11.87, 0.2461), (-2.344, 39.35, 0.1589), (1.509, 39.35, 0.3192), (-2.344, 39.35, 0.3192), (1.509, 39.35, 0.1589), (-2.344, -11.18, -0.8517), (-2.344, -11.18, -1.012), (-2.344, 66.01, -0.8517), (-2.344, 66.01, -1.012), (1.509, -11.18, -0.8517), (1.509, -11.18, -1.012), (1.509, 66.01, -0.8517), (1.509, 66.01, -1.012), (-2.344, 11.87, -0.8148), (-2.344, 11.87, -0.9751), (1.509, 11.87, -0.8148), (1.509, 11.87, -0.9751), (-2.344, 39.35, -0.8794), (1.509, 39.35, -0.7192), (-2.344, 39.35, -0.7192), (1.509, 39.35, -0.8794), (0.0, 10.22, -1.058), (0.0, 10.22, 0.9752), (0.7373, 9.794, -1.058), (0.7373, 9.794, 0.9752), (0.7373, 8.943, -1.058), (0.7373, 8.943, 0.9752), (0.0, 8.517, -1.058), (0.0, 8.517, 0.9752), (-0.7373, 8.943, -1.058), (-0.7373, 8.943, 0.9752), (-0.7373, 9.794, -1.058), (-0.7373, 9.794, 0.9752), (8.131e-07, 9.893, -1.088), (0.4541, 9.631, -1.088), (0.4541, 9.107, -1.088), (8.131e-07, 8.844, -1.088), (-0.4541, 9.107, -1.088), (-0.4541, 9.631, -1.088), (8.131e-07, 9.893, -1.088), (0.4541, 9.631, -1.088), (0.4541, 9.107, -1.088), (8.131e-07, 8.844, -1.088), (-0.4541, 9.107, -1.088), (-0.4541, 9.631, -1.088), (8.14e-07, 10.28, -1.088), (0.787, 9.823, -1.088), (0.787, 8.914, -1.088), (8.14e-07, 8.46, -1.088), (-0.787, 8.914, -1.088), (-0.787, 9.823, -1.088), (8.682e-07, 9.782, -1.155), (0.3576, 9.575, -1.155), (0.3576, 9.162, -1.155), (8.682e-07, 8.956, -1.155), (-0.3576, 9.162, -1.155), (-0.3576, 9.575, -1.155), (8.729e-07, 10.13, -1.155), (0.6576, 9.748, -1.155), (0.6576, 8.989, -1.155), (8.729e-07, 8.609, -1.155), (-0.6576, 8.989, -1.155), (-0.6576, 9.748, -1.155), (8.649e-07, 9.537, -1.286), (0.1457, 9.453, -1.286), (0.1457, 9.285, -1.286), (8.649e-07, 9.2, -1.286), (-0.1457, 9.285, -1.286), (-0.1457, 9.453, -1.286), (0.0, 20.32, -1.028), (0.0, 20.32, 0.9539), (0.7373, 19.89, -1.028), (0.7373, 19.89, 0.9539), (0.7373, 19.04, -1.028), (0.7373, 19.04, 0.9539), (0.0, 18.62, -1.028), (0.0, 18.62, 0.9539), (-0.7373, 19.04, -1.028), (-0.7373, 19.04, 0.9539), (-0.7373, 19.89, -1.028), (-0.7373, 19.89, 0.9539), (8.131e-07, 19.99, -1.058), (0.4541, 19.73, -1.058), (0.4541, 19.21, -1.058), (8.131e-07, 18.94, -1.058), (-0.4541, 19.21, -1.058), (-0.4541, 19.73, -1.058), (8.131e-07, 19.99, -1.058), (0.4541, 19.73, -1.058), (0.4541, 19.21, -1.058), (8.131e-07, 18.94, -1.058), (-0.4541, 19.21, -1.058), (-0.4541, 19.73, -1.058), (8.14e-07, 20.38, -1.058), (0.787, 19.92, -1.058), (0.787, 19.01, -1.058), (8.14e-07, 18.56, -1.058), (-0.787, 19.01, -1.058), (-0.787, 19.92, -1.058), (8.682e-07, 19.88, -1.123), (0.3576, 19.68, -1.123), (0.3576, 19.26, -1.123), (8.682e-07, 19.06, -1.123), (-0.3576, 19.26, -1.123), (-0.3576, 19.68, -1.123), (8.729e-07, 20.23, -1.123), (0.6576, 19.85, -1.123), (0.6576, 19.09, -1.123), (8.729e-07, 18.71, -1.123), (-0.6576, 19.09, -1.123), (-0.6576, 19.85, -1.123), (8.649e-07, 19.64, -1.251), (0.1457, 19.55, -1.251), (0.1457, 19.38, -1.251), (8.649e-07, 19.3, -1.251), (-0.1457, 19.38, -1.251), (-0.1457, 19.55, -1.251), (0.0, 30.11, -1.028), (0.0, 30.11, 0.9539), (0.7373, 29.69, -1.028), (0.7373, 29.69, 0.9539), (0.7373, 28.84, -1.028), (0.7373, 28.84, 0.9539), (0.0, 28.41, -1.028), (0.0, 28.41, 0.9539), (-0.7373, 28.84, -1.028), (-0.7373, 28.84, 0.9539), (-0.7373, 29.69, -1.028), (-0.7373, 29.69, 0.9539), (8.131e-07, 29.79, -1.058), (0.4541, 29.52, -1.058), (0.4541, 29.0, -1.058), (8.131e-07, 28.74, -1.058), (-0.4541, 29.0, -1.058), (-0.4541, 29.52, -1.058), (8.131e-07, 29.79, -1.058), (0.4541, 29.52, -1.058), (0.4541, 29.0, -1.058), (8.131e-07, 28.74, -1.058), (-0.4541, 29.0, -1.058), (-0.4541, 29.52, -1.058), (8.14e-07, 30.17, -1.058), (0.787, 29.72, -1.058), (0.787, 28.81, -1.058), (8.14e-07, 28.35, -1.058), (-0.787, 28.81, -1.058), (-0.787, 29.72, -1.058), (8.682e-07, 29.68, -1.123), (0.3576, 29.47, -1.123), (0.3576, 29.06, -1.123), (8.682e-07, 28.85, -1.123), (-0.3576, 29.06, -1.123), (-0.3576, 29.47, -1.123), (8.729e-07, 30.02, -1.123), (0.6576, 29.64, -1.123), (0.6576, 28.88, -1.123), (8.729e-07, 28.5, -1.123), (-0.6576, 28.88, -1.123), (-0.6576, 29.64, -1.123), (8.649e-07, 29.43, -1.251), (0.1457, 29.35, -1.251), (0.1457, 29.18, -1.251), (8.649e-07, 29.09, -1.251), (-0.1457, 29.18, -1.251), (-0.1457, 29.35, -1.251), (0.0, 41.39, -1.212), (0.0, 41.39, 1.086), (0.7373, 40.97, -1.212), (0.7373, 40.97, 1.086), (0.7373, 40.12, -1.212), (0.7373, 40.12, 1.086), (0.0, 39.69, -1.212), (0.0, 39.69, 1.086), (-0.7373, 40.12, -1.212), (-0.7373, 40.12, 1.086), (-0.7373, 40.97, -1.212), (-0.7373, 40.97, 1.086), (8.131e-07, 41.07, -1.247), (0.4541, 40.81, -1.247), (0.4541, 40.28, -1.247), (8.131e-07, 40.02, -1.247), (-0.4541, 40.28, -1.247), (-0.4541, 40.81, -1.247), (8.131e-07, 41.07, -1.247), (0.4541, 40.81, -1.247), (0.4541, 40.28, -1.247), (8.131e-07, 40.02, -1.247), (-0.4541, 40.28, -1.247), (-0.4541, 40.81, -1.247), (8.14e-07, 41.45, -1.247), (0.787, 41.0, -1.247), (0.787, 40.09, -1.247), (8.14e-07, 39.63, -1.247), (-0.787, 40.09, -1.247), (-0.787, 41.0, -1.247), (8.682e-07, 40.96, -1.321), (0.3576, 40.75, -1.321), (0.3576, 40.34, -1.321), (8.682e-07, 40.13, -1.321), (-0.3576, 40.34, -1.321), (-0.3576, 40.75, -1.321), (8.729e-07, 41.3, -1.321), (0.6576, 40.92, -1.321), (0.6576, 40.16, -1.321), (8.729e-07, 39.78, -1.321), (-0.6576, 40.16, -1.321), (-0.6576, 40.92, -1.321), (8.649e-07, 40.71, -1.47), (0.1457, 40.63, -1.47), (0.1457, 40.46, -1.47), (8.649e-07, 40.37, -1.47), (-0.1457, 40.46, -1.47), (-0.1457, 40.63, -1.47), (0.0, 52.92, -1.388), (0.0, 52.92, 1.0), (0.866, 52.42, -1.388), (0.866, 52.42, 1.0), (0.866, 51.42, -1.388), (0.866, 51.42, 1.0), (0.0, 50.92, -1.388), (0.0, 50.92, 1.0), (-0.866, 51.42, -1.388), (-0.866, 51.42, 1.0), (-0.866, 52.42, -1.388), (-0.866, 52.42, 1.0), (9.551e-07, 52.54, -1.424), (0.5333, 52.23, -1.424), (0.5333, 51.61, -1.424), (9.551e-07, 51.3, -1.424), (-0.5333, 51.61, -1.424), (-0.5333, 52.23, -1.424), (9.551e-07, 52.54, -1.424), (0.5333, 52.23, -1.424), (0.5333, 51.61, -1.424), (9.551e-07, 51.3, -1.424), (-0.5333, 51.61, -1.424), (-0.5333, 52.23, -1.424), (9.562e-07, 52.99, -1.424), (0.9245, 52.45, -1.424), (0.9245, 51.39, -1.424), (9.562e-07, 50.85, -1.424), (-0.9245, 51.39, -1.424), (-0.9245, 52.45, -1.424), (1.02e-06, 52.4, -1.502), (0.4201, 52.16, -1.502), (0.4201, 51.68, -1.502), (1.02e-06, 51.43, -1.502), (-0.4201, 51.68, -1.502), (-0.4201, 52.16, -1.502), (1.025e-06, 52.81, -1.502), (0.7725, 52.37, -1.502), (0.7725, 51.47, -1.502), (1.025e-06, 51.03, -1.502), (-0.7725, 51.47, -1.502), (-0.7725, 52.37, -1.502), (1.016e-06, 52.12, -1.657), (0.1712, 52.02, -1.657), (0.1712, 51.82, -1.657), (1.016e-06, 51.72, -1.657), (-0.1712, 51.82, -1.657), (-0.1712, 52.02, -1.657)], [], [(0, 1, 3, 2), (2, 3, 5, 4), (4, 5, 7, 6), (6, 7, 9, 8), (3, 1, 11, 9, 7, 5), (8, 9, 11, 10), (10, 11, 1, 0), (8, 10, 17, 16), (16, 17, 23, 22), (0, 2, 13, 12), (4, 6, 15, 14), (10, 0, 12, 17), (6, 8, 16, 15), (2, 4, 14, 13), (23, 18, 24, 29), (14, 15, 21, 20), (12, 13, 19, 18), (17, 12, 18, 23), (15, 16, 22, 21), (13, 14, 20, 19), (28, 29, 35, 34), (21, 22, 28, 27), (19, 20, 26, 25), (22, 23, 29, 28), (20, 21, 27, 26), (18, 19, 25, 24), (33, 34, 40, 39), (26, 27, 33, 32), (24, 25, 31, 30), (29, 24, 30, 35), (27, 28, 34, 33), (25, 26, 32, 31), (38, 39, 45, 44), (31, 32, 38, 37), (34, 35, 41, 40), (32, 33, 39, 38), (30, 31, 37, 36), (35, 30, 36, 41), (42, 43, 44, 45, 46, 47), (36, 37, 43, 42), (41, 36, 42, 47), (39, 40, 46, 45), (37, 38, 44, 43), (40, 41, 47, 46), (62, 60, 51, 50), (50, 51, 55, 54), (58, 59, 53, 52), (52, 53, 49, 48), (56, 58, 52, 48), (59, 57, 49, 53), (63, 60, 57, 59), (62, 61, 58, 56), (61, 63, 59, 58), (48, 49, 57, 56), (54, 55, 63, 61), (50, 54, 61, 62), (55, 51, 60, 63), (56, 57, 60, 62), (78, 76, 67, 66), (66, 67, 71, 70), (74, 75, 69, 68), (68, 69, 65, 64), (72, 74, 68, 64), (75, 73, 65, 69), (79, 76, 73, 75), (78, 77, 74, 72), (77, 79, 75, 74), (64, 65, 73, 72), (70, 71, 79, 77), (66, 70, 77, 78), (71, 67, 76, 79), (72, 73, 76, 78), (80, 81, 83, 82), (82, 83, 85, 84), (84, 85, 87, 86), (86, 87, 89, 88), (83, 81, 91, 89, 87, 85), (88, 89, 91, 90), (90, 91, 81, 80), (88, 90, 97, 96), (96, 97, 103, 102), (80, 82, 93, 92), (84, 86, 95, 94), (90, 80, 92, 97), (86, 88, 96, 95), (82, 84, 94, 93), (103, 98, 104, 109), (94, 95, 101, 100), (92, 93, 99, 98), (97, 92, 98, 103), (95, 96, 102, 101), (93, 94, 100, 99), (108, 109, 115, 114), (101, 102, 108, 107), (99, 100, 106, 105), (102, 103, 109, 108), (100, 101, 107, 106), (98, 99, 105, 104), (113, 114, 120, 119), (106, 107, 113, 112), (104, 105, 111, 110), (109, 104, 110, 115), (107, 108, 114, 113), (105, 106, 112, 111), (118, 119, 125, 124), (111, 112, 118, 117), (114, 115, 121, 120), (112, 113, 119, 118), (110, 111, 117, 116), (115, 110, 116, 121), (122, 123, 124, 125, 126, 127), (116, 117, 123, 122), (121, 116, 122, 127), (119, 120, 126, 125), (117, 118, 124, 123), (120, 121, 127, 126), (128, 129, 131, 130), (130, 131, 133, 132), (132, 133, 135, 134), (134, 135, 137, 136), (131, 129, 139, 137, 135, 133), (136, 137, 139, 138), (138, 139, 129, 128), (136, 138, 145, 144), (144, 145, 151, 150), (128, 130, 141, 140), (132, 134, 143, 142), (138, 128, 140, 145), (134, 136, 144, 143), (130, 132, 142, 141), (151, 146, 152, 157), (142, 143, 149, 148), (140, 141, 147, 146), (145, 140, 146, 151), (143, 144, 150, 149), (141, 142, 148, 147), (156, 157, 163, 162), (149, 150, 156, 155), (147, 148, 154, 153), (150, 151, 157, 156), (148, 149, 155, 154), (146, 147, 153, 152), (161, 162, 168, 167), (154, 155, 161, 160), (152, 153, 159, 158), (157, 152, 158, 163), (155, 156, 162, 161), (153, 154, 160, 159), (166, 167, 173, 172), (159, 160, 166, 165), (162, 163, 169, 168), (160, 161, 167, 166), (158, 159, 165, 164), (163, 158, 164, 169), (170, 171, 172, 173, 174, 175), (164, 165, 171, 170), (169, 164, 170, 175), (167, 168, 174, 173), (165, 166, 172, 171), (168, 169, 175, 174), (176, 177, 179, 178), (178, 179, 181, 180), (180, 181, 183, 182), (182, 183, 185, 184), (179, 177, 187, 185, 183, 181), (184, 185, 187, 186), (186, 187, 177, 176), (184, 186, 193, 192), (192, 193, 199, 198), (176, 178, 189, 188), (180, 182, 191, 190), (186, 176, 188, 193), (182, 184, 192, 191), (178, 180, 190, 189), (199, 194, 200, 205), (190, 191, 197, 196), (188, 189, 195, 194), (193, 188, 194, 199), (191, 192, 198, 197), (189, 190, 196, 195), (204, 205, 211, 210), (197, 198, 204, 203), (195, 196, 202, 201), (198, 199, 205, 204), (196, 197, 203, 202), (194, 195, 201, 200), (209, 210, 216, 215), (202, 203, 209, 208), (200, 201, 207, 206), (205, 200, 206, 211), (203, 204, 210, 209), (201, 202, 208, 207), (214, 215, 221, 220), (207, 208, 214, 213), (210, 211, 217, 216), (208, 209, 215, 214), (206, 207, 213, 212), (211, 206, 212, 217), (218, 219, 220, 221, 222, 223), (212, 213, 219, 218), (217, 212, 218, 223), (215, 216, 222, 221), (213, 214, 220, 219), (216, 217, 223, 222), (224, 225, 227, 226), (226, 227, 229, 228), (228, 229, 231, 230), (230, 231, 233, 232), (227, 225, 235, 233, 231, 229), (232, 233, 235, 234), (234, 235, 225, 224), (232, 234, 241, 240), (240, 241, 247, 246), (224, 226, 237, 236), (228, 230, 239, 238), (234, 224, 236, 241), (230, 232, 240, 239), (226, 228, 238, 237), (247, 242, 248, 253), (238, 239, 245, 244), (236, 237, 243, 242), (241, 236, 242, 247), (239, 240, 246, 245), (237, 238, 244, 243), (252, 253, 259, 258), (245, 246, 252, 251), (243, 244, 250, 249), (246, 247, 253, 252), (244, 245, 251, 250), (242, 243, 249, 248), (257, 258, 264, 263), (250, 251, 257, 256), (248, 249, 255, 254), (253, 248, 254, 259), (251, 252, 258, 257), (249, 250, 256, 255), (262, 263, 269, 268), (255, 256, 262, 261), (258, 259, 265, 264), (256, 257, 263, 262), (254, 255, 261, 260), (259, 254, 260, 265), (266, 267, 268, 269, 270, 271), (260, 261, 267, 266), (265, 260, 266, 271), (263, 264, 270, 269), (261, 262, 268, 267), (264, 265, 271, 270), (272, 273, 275, 274), (274, 275, 277, 276), (276, 277, 279, 278), (278, 279, 281, 280), (275, 273, 283, 281, 279, 277), (280, 281, 283, 282), (282, 283, 273, 272), (280, 282, 289, 288), (288, 289, 295, 294), (272, 274, 285, 284), (276, 278, 287, 286), (282, 272, 284, 289), (278, 280, 288, 287), (274, 276, 286, 285), (295, 290, 296, 301), (286, 287, 293, 292), (284, 285, 291, 290), (289, 284, 290, 295), (287, 288, 294, 293), (285, 286, 292, 291), (300, 301, 307, 306), (293, 294, 300, 299), (291, 292, 298, 297), (294, 295, 301, 300), (292, 293, 299, 298), (290, 291, 297, 296), (305, 306, 312, 311), (298, 299, 305, 304), (296, 297, 303, 302), (301, 296, 302, 307), (299, 300, 306, 305), (297, 298, 304, 303), (310, 311, 317, 316), (303, 304, 310, 309), (306, 307, 313, 312), (304, 305, 311, 310), (302, 303, 309, 308), (307, 302, 308, 313), (314, 315, 316, 317, 318, 319), (308, 309, 315, 314), (313, 308, 314, 319), (311, 312, 318, 317), (309, 310, 316, 315), (312, 313, 319, 318)])
_uv = me_cylinder.uv_layers.new(name='UVMap')
_uv.uv.foreach_set('vector', [0.2243, 0.03093, 0.2243, -7.721e-10, 0.2355, -7.721e-10, 0.2355, 0.03093, 0.2371, 0.05299, 0.2371, 0.02206, 0.25, 0.02206, 0.25, 0.05299, 0.2131, 0.06187, 0.2131, 0.03093, 0.2243, 0.03093, 0.2243, 0.06187, 0.2243, 0.06187, 0.2243, 0.03093, 0.2355, 0.03093, 0.2355, 0.06187, 0.2243, 0.2603, 0.2131, 0.2538, 0.2131, 0.2408, 0.2243, 0.2344, 0.2355, 0.2408, 0.2355, 0.2538, 0.2371, 0.08392, 0.2371, 0.05299, 0.25, 0.05299, 0.25, 0.08392, 0.2131, 0.03093, 0.2131, -7.721e-10, 0.2243, -7.721e-10, 0.2243, 0.03093, 0.2355, 0.2797, 0.2243, 0.2862, 0.2243, 0.2812, 0.2312, 0.2772, 0.2371, 0.7177, 0.2371, 0.7177, 0.2371, 0.7177, 0.2371, 0.7177, 0.2131, 0.2797, 0.2131, 0.2667, 0.2174, 0.2692, 0.2174, 0.2772, 0.2243, 0.2603, 0.2355, 0.2667, 0.2312, 0.2692, 0.2243, 0.2652, 0.2243, 0.2862, 0.2131, 0.2797, 0.2174, 0.2772, 0.2243, 0.2812, 0.2355, 0.2667, 0.2355, 0.2797, 0.2312, 0.2772, 0.2312, 0.2692, 0.2131, 0.2667, 0.2243, 0.2603, 0.2243, 0.2652, 0.2174, 0.2692, 0.2182, 0.1889, 0.2182, 0.1969, 0.2131, 0.1998, 0.2131, 0.186, 0.2371, 0.7177, 0.2371, 0.7177, 0.2371, 0.7177, 0.2371, 0.7177, 0.2371, 0.7177, 0.2371, 0.7177, 0.2371, 0.7177, 0.2371, 0.7177, 0.2371, 0.7177, 0.2371, 0.7177, 0.2371, 0.7177, 0.2371, 0.7177, 0.2371, 0.7177, 0.2371, 0.7177, 0.2371, 0.7177, 0.2371, 0.7177, 0.2371, 0.7177, 0.2371, 0.7177, 0.2371, 0.7177, 0.2371, 0.7177, 0.2371, 0.2274, 0.2251, 0.2344, 0.2251, 0.2268, 0.2305, 0.2237, 0.232, 0.1889, 0.2251, 0.1849, 0.2251, 0.179, 0.2371, 0.186, 0.2251, 0.2009, 0.232, 0.1969, 0.2371, 0.1998, 0.2251, 0.2067, 0.2251, 0.1849, 0.2182, 0.1889, 0.2131, 0.186, 0.2251, 0.179, 0.232, 0.1969, 0.232, 0.1889, 0.2371, 0.186, 0.2371, 0.1998, 0.2182, 0.1969, 0.2251, 0.2009, 0.2251, 0.2067, 0.2131, 0.1998, 0.2286, 0.7959, 0.2231, 0.7928, 0.2231, 0.7875, 0.2331, 0.7933, 0.2251, 0.2067, 0.2371, 0.2136, 0.2305, 0.2174, 0.2251, 0.2142, 0.2131, 0.2274, 0.2131, 0.2136, 0.2196, 0.2174, 0.2196, 0.2237, 0.2251, 0.2344, 0.2131, 0.2274, 0.2196, 0.2237, 0.2251, 0.2268, 0.2371, 0.2136, 0.2371, 0.2274, 0.2305, 0.2237, 0.2305, 0.2174, 0.2131, 0.2136, 0.2251, 0.2067, 0.2251, 0.2142, 0.2196, 0.2174, 0.2131, 0.8164, 0.2231, 0.8106, 0.2231, 0.8196, 0.2209, 0.8209, 0.2231, 0.8053, 0.2286, 0.8022, 0.2331, 0.8048, 0.2231, 0.8106, 0.2231, 0.7928, 0.2177, 0.7959, 0.2131, 0.7933, 0.2231, 0.7875, 0.2286, 0.8022, 0.2286, 0.7959, 0.2331, 0.7933, 0.2331, 0.8048, 0.2177, 0.8022, 0.2231, 0.8053, 0.2231, 0.8106, 0.2131, 0.8048, 0.2177, 0.7959, 0.2177, 0.8022, 0.2131, 0.8048, 0.2131, 0.7933, 0.2231, 0.8247, 0.2209, 0.8234, 0.2209, 0.8209, 0.2231, 0.8196, 0.2253, 0.8209, 0.2253, 0.8234, 0.2231, 0.8337, 0.2131, 0.8279, 0.2209, 0.8234, 0.2231, 0.8247, 0.2331, 0.8279, 0.2231, 0.8337, 0.2231, 0.8247, 0.2253, 0.8234, 0.2231, 0.8106, 0.2331, 0.8164, 0.2253, 0.8209, 0.2231, 0.8196, 0.2131, 0.8279, 0.2131, 0.8164, 0.2209, 0.8209, 0.2209, 0.8234, 0.2331, 0.8164, 0.2331, 0.8279, 0.2253, 0.8234, 0.2253, 0.8209, 0.2081, 0.6546, 0.2102, 0.6546, 0.2094, 1.0, 0.2073, 1.0, 0.2371, 0.568, 0.2391, 0.568, 0.2391, 0.6179, 0.2371, 0.6179, 0.2131, 0.2987, 0.211, 0.2987, 0.2102, 1.589e-06, 0.2122, 3.032e-08, 0.2371, 0.6179, 0.2391, 0.6179, 0.2391, 0.6678, 0.2371, 0.6678, 0.04991, 0.2987, 1.544e-09, 0.2987, 1.544e-09, 0.0, 0.04991, 0.0, 0.09982, 0.2987, 0.04991, 0.2987, 0.04991, 0.0, 0.09982, 0.0, 0.09982, 0.6546, 0.04991, 0.6546, 0.04991, 0.2987, 0.09982, 0.2987, 0.04991, 0.6546, 1.544e-09, 0.6546, 1.544e-09, 0.2987, 0.04991, 0.2987, 0.2122, 0.6546, 0.2102, 0.6546, 0.211, 0.2987, 0.2131, 0.2987, 0.2081, 2.831e-08, 0.2102, 1.587e-06, 0.2093, 0.2987, 0.2072, 0.2987, 0.213, 1.0, 0.2109, 1.0, 0.2102, 0.6546, 0.2122, 0.6546, 0.04991, 1.0, 1.544e-09, 1.0, 1.544e-09, 0.6546, 0.04991, 0.6546, 0.09982, 1.0, 0.04991, 1.0, 0.04991, 0.6546, 0.09982, 0.6546, 0.2072, 0.2987, 0.2093, 0.2987, 0.2102, 0.6546, 0.2081, 0.6546, 0.2072, 0.3454, 0.2052, 0.3454, 0.2034, -1.536e-08, 0.2055, -1.552e-08, 0.2371, 0.6678, 0.2391, 0.6678, 0.2391, 0.7177, 0.2371, 0.7177, 0.2022, 0.2987, 0.2001, 0.2987, 0.1996, -2.719e-09, 0.2017, -2.875e-09, 0.2371, 0.5181, 0.2391, 0.5181, 0.2391, 0.568, 0.2371, 0.568, 0.1497, 0.2987, 0.09982, 0.2987, 0.09982, 0.0, 0.1497, 0.0, 0.1996, 0.2987, 0.1497, 0.2987, 0.1497, 0.0, 0.1996, 0.0, 0.1996, 0.6546, 0.1497, 0.6546, 0.1497, 0.2987, 0.1996, 0.2987, 0.1497, 0.6546, 0.09982, 0.6546, 0.09982, 0.2987, 0.1497, 0.2987, 0.2034, 0.6546, 0.2014, 0.6546, 0.2001, 0.2987, 0.2022, 0.2987, 0.2055, 1.0, 0.2034, 1.0, 0.2039, 0.7013, 0.206, 0.7013, 0.2017, 1.0, 0.1996, 1.0, 0.2014, 0.6546, 0.2034, 0.6546, 0.1497, 1.0, 0.09982, 1.0, 0.09982, 0.6546, 0.1497, 0.6546, 0.1996, 1.0, 0.1497, 1.0, 0.1497, 0.6546, 0.1996, 0.6546, 0.206, 0.7013, 0.2039, 0.7013, 0.2052, 0.3454, 0.2072, 0.3454, 0.2227, 0.4239, 0.2227, 0.3975, 0.2322, 0.3975, 0.2322, 0.4239, 0.2371, 0.3891, 0.2371, 0.3627, 0.2481, 0.3627, 0.2481, 0.3891, 0.2131, 0.4502, 0.2131, 0.4239, 0.2227, 0.4239, 0.2227, 0.4502, 0.2227, 0.4502, 0.2227, 0.4239, 0.2322, 0.4239, 0.2322, 0.4502, 0.2322, 0.8502, 0.2227, 0.8558, 0.2131, 0.8502, 0.2131, 0.8392, 0.2227, 0.8337, 0.2322, 0.8392, 0.2371, 0.4154, 0.2371, 0.3891, 0.2481, 0.3891, 0.2481, 0.4154, 0.2131, 0.4239, 0.2131, 0.3975, 0.2227, 0.3975, 0.2227, 0.4239, 0.2322, 0.8613, 0.2322, 0.8723, 0.2285, 0.8702, 0.2285, 0.8634, 0.2371, 0.7177, 0.2371, 0.7177, 0.2371, 0.7177, 0.2371, 0.7177, 0.2227, 0.8778, 0.2131, 0.8723, 0.2168, 0.8702, 0.2227, 0.8736, 0.2131, 0.8613, 0.2227, 0.8558, 0.2227, 0.86, 0.2168, 0.8634, 0.2322, 0.8723, 0.2227, 0.8778, 0.2227, 0.8736, 0.2285, 0.8702, 0.2227, 0.8558, 0.2322, 0.8613, 0.2285, 0.8634, 0.2227, 0.86, 0.2131, 0.8723, 0.2131, 0.8613, 0.2168, 0.8634, 0.2168, 0.8702, 0.2174, 0.5681, 0.2233, 0.5715, 0.2233, 0.5764, 0.2131, 0.5706, 0.2371, 0.7177, 0.2371, 0.7177, 0.2371, 0.7177, 0.2371, 0.7177, 0.2371, 0.7177, 0.2371, 0.7177, 0.2371, 0.7177, 0.2371, 0.7177, 0.2371, 0.7177, 0.2371, 0.7177, 0.2371, 0.7177, 0.2371, 0.7177, 0.2371, 0.7177, 0.2371, 0.7177, 0.2371, 0.7177, 0.2371, 0.7177, 0.2371, 0.7177, 0.2371, 0.7177, 0.2371, 0.7177, 0.2371, 0.7177, 0.2335, 0.5823, 0.2335, 0.5941, 0.2279, 0.5909, 0.2279, 0.5855, 0.2233, 0.5579, 0.2174, 0.5613, 0.2131, 0.5588, 0.2233, 0.5529, 0.2292, 0.5681, 0.2292, 0.5613, 0.2335, 0.5588, 0.2335, 0.5706, 0.2174, 0.5613, 0.2174, 0.5681, 0.2131, 0.5706, 0.2131, 0.5588, 0.2292, 0.5613, 0.2233, 0.5579, 0.2233, 0.5529, 0.2335, 0.5588, 0.2233, 0.5715, 0.2292, 0.5681, 0.2335, 0.5706, 0.2233, 0.5764, 0.2456, 0.229, 0.2409, 0.2316, 0.2371, 0.2294, 0.2456, 0.2245, 0.2131, 0.5823, 0.2233, 0.5764, 0.2233, 0.5829, 0.2187, 0.5855, 0.2233, 0.6, 0.2131, 0.5941, 0.2187, 0.5909, 0.2233, 0.5936, 0.2335, 0.5941, 0.2233, 0.6, 0.2233, 0.5936, 0.2279, 0.5909, 0.2233, 0.5764, 0.2335, 0.5823, 0.2279, 0.5855, 0.2233, 0.5829, 0.2131, 0.5941, 0.2131, 0.5823, 0.2187, 0.5855, 0.2187, 0.5909, 0.2371, 0.2491, 0.2456, 0.2442, 0.2456, 0.2518, 0.2437, 0.2529, 0.2502, 0.237, 0.2502, 0.2316, 0.2541, 0.2294, 0.2541, 0.2392, 0.2409, 0.2316, 0.2409, 0.237, 0.2371, 0.2392, 0.2371, 0.2294, 0.2502, 0.2316, 0.2456, 0.229, 0.2456, 0.2245, 0.2541, 0.2294, 0.2456, 0.2397, 0.2502, 0.237, 0.2541, 0.2392, 0.2456, 0.2442, 0.2409, 0.237, 0.2456, 0.2397, 0.2456, 0.2442, 0.2371, 0.2392, 0.2456, 0.2562, 0.2437, 0.2551, 0.2437, 0.2529, 0.2456, 0.2518, 0.2475, 0.2529, 0.2475, 0.2551, 0.2456, 0.2638, 0.2371, 0.2589, 0.2437, 0.2551, 0.2456, 0.2562, 0.2541, 0.2589, 0.2456, 0.2638, 0.2456, 0.2562, 0.2475, 0.2551, 0.2456, 0.2442, 0.2541, 0.2491, 0.2475, 0.2529, 0.2456, 0.2518, 0.2371, 0.2589, 0.2371, 0.2491, 0.2437, 0.2529, 0.2437, 0.2551, 0.2541, 0.2491, 0.2541, 0.2589, 0.2475, 0.2551, 0.2475, 0.2529, 0.2227, 0.4759, 0.2227, 0.4502, 0.2322, 0.4502, 0.2322, 0.4759, 0.2371, 0.4411, 0.2371, 0.4154, 0.2481, 0.4154, 0.2481, 0.4411, 0.2131, 0.5016, 0.2131, 0.4759, 0.2227, 0.4759, 0.2227, 0.5016, 0.2227, 0.5016, 0.2227, 0.4759, 0.2322, 0.4759, 0.2322, 0.5016, 0.2227, 0.8999, 0.2131, 0.8944, 0.2131, 0.8833, 0.2227, 0.8778, 0.2322, 0.8833, 0.2322, 0.8944, 0.2371, 0.4667, 0.2371, 0.4411, 0.2481, 0.4411, 0.2481, 0.4667, 0.2131, 0.4759, 0.2131, 0.4502, 0.2227, 0.4502, 0.2227, 0.4759, 0.2322, 0.9164, 0.2227, 0.9219, 0.2227, 0.9177, 0.2285, 0.9143, 0.2371, 0.7177, 0.2371, 0.7177, 0.2371, 0.7177, 0.2371, 0.7177, 0.2131, 0.9164, 0.2131, 0.9054, 0.2168, 0.9075, 0.2168, 0.9143, 0.2227, 0.8999, 0.2322, 0.9054, 0.2285, 0.9075, 0.2227, 0.9041, 0.2227, 0.9219, 0.2131, 0.9164, 0.2168, 0.9143, 0.2227, 0.9177, 0.2322, 0.9054, 0.2322, 0.9164, 0.2285, 0.9143, 0.2285, 0.9075, 0.2131, 0.9054, 0.2227, 0.8999, 0.2227, 0.9041, 0.2168, 0.9075, 0.2174, 0.6555, 0.2174, 0.6622, 0.2131, 0.6647, 0.2131, 0.653, 0.2371, 0.7177, 0.2371, 0.7177, 0.2371, 0.7177, 0.2371, 0.7177, 0.2371, 0.7177, 0.2371, 0.7177, 0.2371, 0.7177, 0.2371, 0.7177, 0.2371, 0.7177, 0.2371, 0.7177, 0.2371, 0.7177, 0.2371, 0.7177, 0.2371, 0.7177, 0.2371, 0.7177, 0.2371, 0.7177, 0.2371, 0.7177, 0.2371, 0.7177, 0.2371, 0.7177, 0.2371, 0.7177, 0.2371, 0.7177, 0.2335, 0.6883, 0.2233, 0.6942, 0.2233, 0.6877, 0.2279, 0.6851, 0.2292, 0.6555, 0.2233, 0.6521, 0.2233, 0.6471, 0.2335, 0.653, 0.2233, 0.6656, 0.2292, 0.6622, 0.2335, 0.6647, 0.2233, 0.6706, 0.2233, 0.6521, 0.2174, 0.6555, 0.2131, 0.653, 0.2233, 0.6471, 0.2292, 0.6622, 0.2292, 0.6555, 0.2335, 0.653, 0.2335, 0.6647, 0.2174, 0.6622, 0.2233, 0.6656, 0.2233, 0.6706, 0.2131, 0.6647, 0.2456, 0.1503, 0.2409, 0.153, 0.2371, 0.1507, 0.2456, 0.1458, 0.2233, 0.6706, 0.2335, 0.6765, 0.2279, 0.6797, 0.2233, 0.677, 0.2131, 0.6883, 0.2131, 0.6765, 0.2187, 0.6797, 0.2187, 0.6851, 0.2233, 0.6942, 0.2131, 0.6883, 0.2187, 0.6851, 0.2233, 0.6877, 0.2335, 0.6765, 0.2335, 0.6883, 0.2279, 0.6851, 0.2279, 0.6797, 0.2131, 0.6765, 0.2233, 0.6706, 0.2233, 0.677, 0.2187, 0.6797, 0.2371, 0.1704, 0.2456, 0.1655, 0.2456, 0.1731, 0.2437, 0.1742, 0.2502, 0.1583, 0.2502, 0.153, 0.2541, 0.1507, 0.2541, 0.1605, 0.2409, 0.153, 0.2409, 0.1583, 0.2371, 0.1605, 0.2371, 0.1507, 0.2502, 0.153, 0.2456, 0.1503, 0.2456, 0.1458, 0.2541, 0.1507, 0.2456, 0.161, 0.2502, 0.1583, 0.2541, 0.1605, 0.2456, 0.1655, 0.2409, 0.1583, 0.2456, 0.161, 0.2456, 0.1655, 0.2371, 0.1605, 0.2456, 0.1775, 0.2437, 0.1764, 0.2437, 0.1742, 0.2456, 0.1731, 0.2475, 0.1742, 0.2475, 0.1764, 0.2456, 0.1851, 0.2371, 0.1802, 0.2437, 0.1764, 0.2456, 0.1775, 0.2541, 0.1802, 0.2456, 0.1851, 0.2456, 0.1775, 0.2475, 0.1764, 0.2456, 0.1655, 0.2541, 0.1704, 0.2475, 0.1742, 0.2456, 0.1731, 0.2371, 0.1802, 0.2371, 0.1704, 0.2437, 0.1742, 0.2437, 0.1764, 0.2541, 0.1704, 0.2541, 0.1802, 0.2475, 0.1764, 0.2475, 0.1742, 0.2227, 0.5272, 0.2227, 0.5016, 0.2322, 0.5016, 0.2322, 0.5272, 0.2371, 0.4924, 0.2371, 0.4667, 0.2481, 0.4667, 0.2481, 0.4924, 0.2131, 0.5529, 0.2131, 0.5272, 0.2227, 0.5272, 0.2227, 0.5529, 0.2227, 0.5529, 0.2227, 0.5272, 0.2322, 0.5272, 0.2322, 0.5529, 0.2227, 0.944, 0.2131, 0.9385, 0.2131, 0.9274, 0.2227, 0.9219, 0.2322, 0.9274, 0.2322, 0.9385, 0.2371, 0.5181, 0.2371, 0.4924, 0.2481, 0.4924, 0.2481, 0.5181, 0.2131, 0.5272, 0.2131, 0.5016, 0.2227, 0.5016, 0.2227, 0.5272, 0.2322, 0.9605, 0.2227, 0.966, 0.2227, 0.9618, 0.2285, 0.9584, 0.2371, 0.7177, 0.2371, 0.7177, 0.2371, 0.7177, 0.2371, 0.7177, 0.2131, 0.9605, 0.2131, 0.9495, 0.2168, 0.9516, 0.2168, 0.9584, 0.2227, 0.944, 0.2322, 0.9495, 0.2285, 0.9516, 0.2227, 0.9482, 0.2227, 0.966, 0.2131, 0.9605, 0.2168, 0.9584, 0.2227, 0.9618, 0.2322, 0.9495, 0.2322, 0.9605, 0.2285, 0.9584, 0.2285, 0.9516, 0.2131, 0.9495, 0.2227, 0.944, 0.2227, 0.9482, 0.2168, 0.9516, 0.2174, 0.6152, 0.2233, 0.6186, 0.2233, 0.6235, 0.2131, 0.6177, 0.2371, 0.7177, 0.2371, 0.7177, 0.2371, 0.7177, 0.2371, 0.7177, 0.2371, 0.7177, 0.2371, 0.7177, 0.2371, 0.7177, 0.2371, 0.7177, 0.2371, 0.7177, 0.2371, 0.7177, 0.2371, 0.7177, 0.2371, 0.7177, 0.2371, 0.7177, 0.2371, 0.7177, 0.2371, 0.7177, 0.2371, 0.7177, 0.2371, 0.7177, 0.2371, 0.7177, 0.2371, 0.7177, 0.2371, 0.7177, 0.2335, 0.6294, 0.2335, 0.6412, 0.2279, 0.638, 0.2279, 0.6326, 0.2233, 0.605, 0.2174, 0.6084, 0.2131, 0.6059, 0.2233, 0.6, 0.2292, 0.6152, 0.2292, 0.6084, 0.2335, 0.6059, 0.2335, 0.6177, 0.2174, 0.6084, 0.2174, 0.6152, 0.2131, 0.6177, 0.2131, 0.6059, 0.2292, 0.6084, 0.2233, 0.605, 0.2233, 0.6, 0.2335, 0.6059, 0.2233, 0.6186, 0.2292, 0.6152, 0.2335, 0.6177, 0.2233, 0.6235, 0.2456, 0.1896, 0.2409, 0.1923, 0.2371, 0.1901, 0.2456, 0.1851, 0.2131, 0.6294, 0.2233, 0.6235, 0.2233, 0.63, 0.2187, 0.6326, 0.2233, 0.6471, 0.2131, 0.6412, 0.2187, 0.638, 0.2233, 0.6407, 0.2335, 0.6412, 0.2233, 0.6471, 0.2233, 0.6407, 0.2279, 0.638, 0.2233, 0.6235, 0.2335, 0.6294, 0.2279, 0.6326, 0.2233, 0.63, 0.2131, 0.6412, 0.2131, 0.6294, 0.2187, 0.6326, 0.2187, 0.638, 0.2371, 0.2097, 0.2456, 0.2048, 0.2456, 0.2125, 0.2437, 0.2136, 0.2502, 0.1977, 0.2502, 0.1923, 0.2541, 0.1901, 0.2541, 0.1999, 0.2409, 0.1923, 0.2409, 0.1977, 0.2371, 0.1999, 0.2371, 0.1901, 0.2502, 0.1923, 0.2456, 0.1896, 0.2456, 0.1851, 0.2541, 0.1901, 0.2456, 0.2003, 0.2502, 0.1977, 0.2541, 0.1999, 0.2456, 0.2048, 0.2409, 0.1977, 0.2456, 0.2003, 0.2456, 0.2048, 0.2371, 0.1999, 0.2456, 0.2168, 0.2437, 0.2157, 0.2437, 0.2136, 0.2456, 0.2125, 0.2475, 0.2136, 0.2475, 0.2157, 0.2456, 0.2245, 0.2371, 0.2196, 0.2437, 0.2157, 0.2456, 0.2168, 0.2541, 0.2196, 0.2456, 0.2245, 0.2456, 0.2168, 0.2475, 0.2157, 0.2456, 0.2048, 0.2541, 0.2097, 0.2475, 0.2136, 0.2456, 0.2125, 0.2371, 0.2196, 0.2371, 0.2097, 0.2437, 0.2136, 0.2437, 0.2157, 0.2541, 0.2097, 0.2541, 0.2196, 0.2475, 0.2157, 0.2475, 0.2136, 0.2227, 0.3678, 0.2227, 0.338, 0.2322, 0.338, 0.2322, 0.3678, 0.2371, 0.333, 0.2371, 0.3032, 0.2481, 0.3032, 0.2481, 0.333, 0.2131, 0.3975, 0.2131, 0.3678, 0.2227, 0.3678, 0.2227, 0.3975, 0.2227, 0.3975, 0.2227, 0.3678, 0.2322, 0.3678, 0.2322, 0.3975, 0.2227, 0.9881, 0.2131, 0.9826, 0.2131, 0.9716, 0.2227, 0.966, 0.2322, 0.9716, 0.2322, 0.9826, 0.2371, 0.3627, 0.2371, 0.333, 0.2481, 0.333, 0.2481, 0.3627, 0.2131, 0.3678, 0.2131, 0.338, 0.2227, 0.338, 0.2227, 0.3678, 0.2562, 0.01654, 0.2466, 0.02206, 0.2466, 0.01782, 0.2525, 0.01442, 0.2371, 0.7177, 0.2371, 0.7177, 0.2371, 0.7177, 0.2371, 0.7177, 0.2371, 0.01654, 0.2371, 0.005514, 0.2407, 0.007632, 0.2407, 0.01442, 0.2466, -3.632e-08, 0.2562, 0.005514, 0.2525, 0.007632, 0.2466, 0.004237, 0.2466, 0.02206, 0.2371, 0.01654, 0.2407, 0.01442, 0.2466, 0.01782, 0.2562, 0.005514, 0.2562, 0.01654, 0.2525, 0.01442, 0.2525, 0.007632, 0.2371, 0.005514, 0.2466, -3.632e-08, 0.2466, 0.004237, 0.2407, 0.007632, 0.2174, 0.7093, 0.2233, 0.7127, 0.2233, 0.7177, 0.2131, 0.7118, 0.2371, 0.7177, 0.2371, 0.7177, 0.2371, 0.7177, 0.2371, 0.7177, 0.2371, 0.7177, 0.2371, 0.7177, 0.2371, 0.7177, 0.2371, 0.7177, 0.2371, 0.7177, 0.2371, 0.7177, 0.2371, 0.7177, 0.2371, 0.7177, 0.2371, 0.7177, 0.2371, 0.7177, 0.2371, 0.7177, 0.2371, 0.7177, 0.2371, 0.7177, 0.2371, 0.7177, 0.2371, 0.7177, 0.2371, 0.7177, 0.2335, 0.7236, 0.2335, 0.7354, 0.2279, 0.7322, 0.2279, 0.7268, 0.2233, 0.6992, 0.2174, 0.7025, 0.2131, 0.7001, 0.2233, 0.6942, 0.2292, 0.7093, 0.2292, 0.7025, 0.2335, 0.7001, 0.2335, 0.7118, 0.2174, 0.7025, 0.2174, 0.7093, 0.2131, 0.7118, 0.2131, 0.7001, 0.2292, 0.7025, 0.2233, 0.6992, 0.2233, 0.6942, 0.2335, 0.7001, 0.2233, 0.7127, 0.2292, 0.7093, 0.2335, 0.7118, 0.2233, 0.7177, 0.2409, 0.271, 0.2409, 0.2763, 0.2371, 0.2786, 0.2371, 0.2688, 0.2131, 0.7236, 0.2233, 0.7177, 0.2233, 0.7241, 0.2187, 0.7268, 0.2233, 0.7413, 0.2131, 0.7354, 0.2187, 0.7322, 0.2233, 0.7348, 0.2335, 0.7354, 0.2233, 0.7413, 0.2233, 0.7348, 0.2279, 0.7322, 0.2233, 0.7177, 0.2335, 0.7236, 0.2279, 0.7268, 0.2233, 0.7241, 0.2131, 0.7354, 0.2131, 0.7236, 0.2187, 0.7268, 0.2187, 0.7322, 0.2456, 0.2835, 0.2541, 0.2884, 0.2475, 0.2923, 0.2456, 0.2912, 0.2502, 0.271, 0.2456, 0.2683, 0.2456, 0.2638, 0.2541, 0.2688, 0.2409, 0.2763, 0.2456, 0.279, 0.2456, 0.2835, 0.2371, 0.2786, 0.2456, 0.2683, 0.2409, 0.271, 0.2371, 0.2688, 0.2456, 0.2638, 0.2502, 0.2763, 0.2502, 0.271, 0.2541, 0.2688, 0.2541, 0.2786, 0.2456, 0.279, 0.2502, 0.2763, 0.2541, 0.2786, 0.2456, 0.2835, 0.2437, 0.2944, 0.2437, 0.2923, 0.2456, 0.2912, 0.2475, 0.2923, 0.2475, 0.2944, 0.2456, 0.2955, 0.2371, 0.2983, 0.2371, 0.2884, 0.2437, 0.2923, 0.2437, 0.2944, 0.2456, 0.3032, 0.2371, 0.2983, 0.2437, 0.2944, 0.2456, 0.2955, 0.2541, 0.2884, 0.2541, 0.2983, 0.2475, 0.2944, 0.2475, 0.2923, 0.2371, 0.2884, 0.2456, 0.2835, 0.2456, 0.2912, 0.2437, 0.2923, 0.2541, 0.2983, 0.2456, 0.3032, 0.2456, 0.2955, 0.2475, 0.2944, 0.2243, 0.0928, 0.2243, 0.06187, 0.2355, 0.06187, 0.2355, 0.0928, 0.2371, 0.1149, 0.2371, 0.08392, 0.25, 0.08392, 0.25, 0.1149, 0.2131, 0.1237, 0.2131, 0.0928, 0.2243, 0.0928, 0.2243, 0.1237, 0.2243, 0.1237, 0.2243, 0.0928, 0.2355, 0.0928, 0.2355, 0.1237, 0.2355, 0.3056, 0.2243, 0.3121, 0.2131, 0.3056, 0.2131, 0.2927, 0.2243, 0.2862, 0.2355, 0.2927, 0.2371, 0.1458, 0.2371, 0.1149, 0.25, 0.1149, 0.25, 0.1458, 0.2131, 0.0928, 0.2131, 0.06187, 0.2243, 0.06187, 0.2243, 0.0928, 0.2355, 0.3186, 0.2355, 0.3315, 0.2312, 0.329, 0.2312, 0.3211, 0.2371, 0.7177, 0.2371, 0.7177, 0.2371, 0.7177, 0.2371, 0.7177, 0.2243, 0.338, 0.2131, 0.3315, 0.2174, 0.329, 0.2243, 0.333, 0.2131, 0.3186, 0.2243, 0.3121, 0.2243, 0.3171, 0.2174, 0.3211, 0.2355, 0.3315, 0.2243, 0.338, 0.2243, 0.333, 0.2312, 0.329, 0.2243, 0.3121, 0.2355, 0.3186, 0.2312, 0.3211, 0.2243, 0.3171, 0.2131, 0.3315, 0.2131, 0.3186, 0.2174, 0.3211, 0.2174, 0.329, 0.2182, 0.1416, 0.2251, 0.1455, 0.2251, 0.1514, 0.2131, 0.1445, 0.2371, 0.7177, 0.2371, 0.7177, 0.2371, 0.7177, 0.2371, 0.7177, 0.2371, 0.7177, 0.2371, 0.7177, 0.2371, 0.7177, 0.2371, 0.7177, 0.2371, 0.7177, 0.2371, 0.7177, 0.2371, 0.7177, 0.2371, 0.7177, 0.2371, 0.7177, 0.2371, 0.7177, 0.2371, 0.7177, 0.2371, 0.7177, 0.2371, 0.7177, 0.2371, 0.7177, 0.2371, 0.7177, 0.2371, 0.7177, 0.2371, 0.1583, 0.2371, 0.1721, 0.2305, 0.1684, 0.2305, 0.1621, 0.2251, 0.1296, 0.2182, 0.1336, 0.2131, 0.1306, 0.2251, 0.1237, 0.232, 0.1416, 0.232, 0.1336, 0.2371, 0.1306, 0.2371, 0.1445, 0.2182, 0.1336, 0.2182, 0.1416, 0.2131, 0.1445, 0.2131, 0.1306, 0.232, 0.1336, 0.2251, 0.1296, 0.2251, 0.1237, 0.2371, 0.1306, 0.2251, 0.1455, 0.232, 0.1416, 0.2371, 0.1445, 0.2251, 0.1514, 0.2231, 0.7465, 0.2177, 0.7497, 0.2131, 0.747, 0.2231, 0.7413, 0.2131, 0.1583, 0.2251, 0.1514, 0.2251, 0.1589, 0.2196, 0.1621, 0.2251, 0.179, 0.2131, 0.1721, 0.2196, 0.1684, 0.2251, 0.1715, 0.2371, 0.1721, 0.2251, 0.179, 0.2251, 0.1715, 0.2305, 0.1684, 0.2251, 0.1514, 0.2371, 0.1583, 0.2305, 0.1621, 0.2251, 0.1589, 0.2131, 0.1721, 0.2131, 0.1583, 0.2196, 0.1621, 0.2196, 0.1684, 0.2131, 0.7701, 0.2231, 0.7644, 0.2231, 0.7734, 0.2209, 0.7746, 0.2286, 0.756, 0.2286, 0.7497, 0.2331, 0.747, 0.2331, 0.7586, 0.2177, 0.7497, 0.2177, 0.756, 0.2131, 0.7586, 0.2131, 0.747, 0.2286, 0.7497, 0.2231, 0.7465, 0.2231, 0.7413, 0.2331, 0.747, 0.2231, 0.7591, 0.2286, 0.756, 0.2331, 0.7586, 0.2231, 0.7644, 0.2177, 0.756, 0.2231, 0.7591, 0.2231, 0.7644, 0.2131, 0.7586, 0.2231, 0.7785, 0.2209, 0.7772, 0.2209, 0.7746, 0.2231, 0.7734, 0.2253, 0.7746, 0.2253, 0.7772, 0.2231, 0.7875, 0.2131, 0.7817, 0.2209, 0.7772, 0.2231, 0.7785, 0.2331, 0.7817, 0.2231, 0.7875, 0.2231, 0.7785, 0.2253, 0.7772, 0.2231, 0.7644, 0.2331, 0.7701, 0.2253, 0.7746, 0.2231, 0.7734, 0.2131, 0.7817, 0.2131, 0.7701, 0.2209, 0.7746, 0.2209, 0.7772, 0.2331, 0.7701, 0.2331, 0.7817, 0.2253, 0.7772, 0.2253, 0.7746])
me_cylinder.materials.append(mat_material_001)
me_cylinder.update()

# ---- objects
ob_light = bpy.data.objects.new('Light', light_light)
ob_camera = bpy.data.objects.new('Camera', cam_camera)
ob_cube_002 = bpy.data.objects.new('Cube.002', me_cube_002)
ob_cylinder = bpy.data.objects.new('Cylinder', me_cylinder)

# ---- transforms, parenting, visibility, modifiers, constraints
ob_light.location = (4.076, 1.005, 5.904)
ob_light.rotation_euler = (0.6503, 0.05522, 1.866)
ob_light.lock_rotations_4d = False
ob_light.empty_display_type = 'ARROWS'
ob_light.color = (0.0, 0.0, 0.0, 0.0)
ob_light.lineart.crease_threshold = 0.0
ob_camera.location = (7.359, -6.926, 4.958)
ob_camera.rotation_euler = (1.109, 0.0, 0.8149)
ob_camera.lock_rotations_4d = False
ob_camera.empty_display_type = 'ARROWS'
ob_camera.color = (0.0, 0.0, 0.0, 0.0)
ob_camera.display_type = 'WIRE'
ob_camera.lineart.crease_threshold = 0.0
ob_cube_002.location = (0.0, 7.459, 0.0)
ob_cube_002.scale = (1.0, 1.0, 0.2295)
ob_cube_002.lock_rotations_4d = False
ob_cube_002.empty_display_type = 'ARROWS'
ob_cube_002.lineart.crease_threshold = 0.0
ob_cylinder.location = (0.03214, 1.611, 2.283)
ob_cylinder.scale = (0.07699, 0.07699, -1.851)

# ---- collection membership
col_collection.objects.link(ob_light)
col_collection.objects.link(ob_camera)
col_collection.objects.link(ob_cube_002)
col_collection.objects.link(ob_cylinder)

# ---- scene / render settings (as saved in the file)
scene.camera = ob_camera
scene.frame_start = 1; scene.frame_end = 250; scene.frame_set(1)
scene.render.engine = 'BLENDER_EEVEE_NEXT'
bpy.context.view_layer.update()
